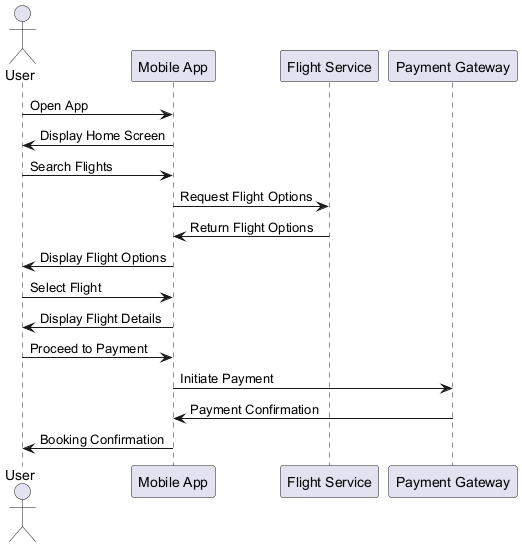

The diagram above was rendered by PlantUML. Its source (embedded in the PNG):
@startuml
actor User
participant "Mobile App" as App
participant "Flight Service" as Service
participant "Payment Gateway" as Payment

User -> App: Open App
App -> User: Display Home Screen
User -> App: Search Flights
App -> Service: Request Flight Options
Service -> App: Return Flight Options
App -> User: Display Flight Options
User -> App: Select Flight
App -> User: Display Flight Details
User -> App: Proceed to Payment
App -> Payment: Initiate Payment
Payment -> App: Payment Confirmation
App -> User: Booking Confirmation
@enduml